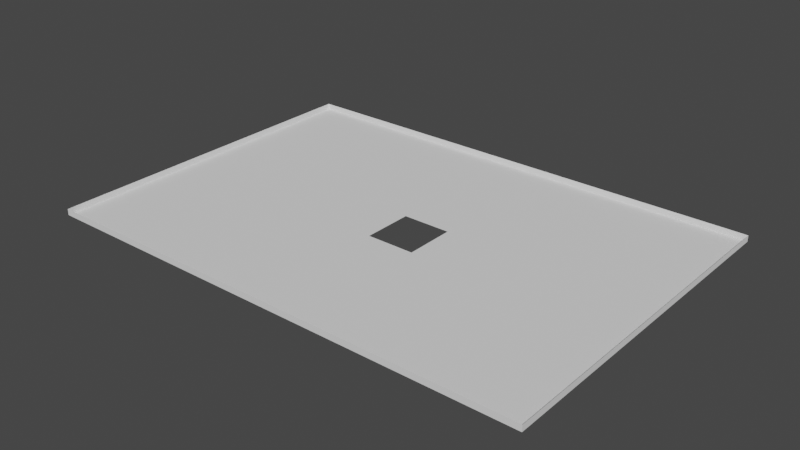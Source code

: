 # Source: dimensiones240_hueco.blend  (saved by Blender 2.82.7; exported with 4.5.12 LTS)
import bpy
from mathutils import Matrix  # noqa: F401  (used for matrix-valued properties, if any)

bpy.ops.wm.read_factory_settings(use_empty=True)
scene = bpy.context.scene
scene.name = 'Scene'

# ---- world
world_world = bpy.data.worlds.new('World'); scene.world = world_world
world_world.use_nodes = True; world_world.node_tree.nodes.clear()
_N = world_world.node_tree.nodes; _L = world_world.node_tree.links
n0 = _N.new('ShaderNodeOutputWorld'); n0.name = 'World Output'; n0.location = (300, 300)
n1 = _N.new('ShaderNodeBackground'); n1.name = 'Background'; n1.location = (10, 300)
n1.inputs[0].default_value = (0.05088, 0.05088, 0.05088, 1.0)
_L.new(n1.outputs[0], n0.inputs[0])
n0.is_active_output = True
world_world.color = (0.05088, 0.05088, 0.05088)
world_world.use_sun_shadow = False
world_world.sun_shadow_jitter_overblur = 0.0

# ---- meshes
me_plane_021 = bpy.data.meshes.new('Plane.021')
me_plane_021.from_pydata([(-1.699, 0.7115, 2.016), (-1.523, 0.7115, 2.016), (-1.523, 0.8889, 2.016), (-1.699, 0.8888, 2.016), (-1.523, 0.8889, 1.946), (-1.699, 0.8888, 1.946), (-1.699, 0.7115, 1.946), (-1.523, 0.7115, 1.946), (-1.641, 0.8888, 1.946), (-1.582, 0.8888, 1.946), (-1.699, 0.7706, 1.946), (-1.699, 0.8297, 1.946), (-1.582, 0.7115, 1.946), (-1.64, 0.7115, 1.946), (-1.523, 0.8297, 1.946), (-1.523, 0.7706, 1.946), (-1.582, 0.8297, 1.946), (-1.582, 0.7706, 1.946), (-1.641, 0.8297, 1.946), (-1.641, 0.7706, 1.946), (-1.582, 0.8002, 1.946), (-1.641, 0.8001, 1.946), (-1.611, 0.8297, 1.946), (-1.611, 0.7706, 1.946), (-1.582, 0.7854, 1.946), (-1.641, 0.7854, 1.946), (-1.596, 0.8297, 1.946), (-1.596, 0.7706, 1.946), (-1.582, 0.8149, 1.946), (-1.641, 0.8149, 1.946), (-1.626, 0.8297, 1.946), (-1.626, 0.7706, 1.946), (-1.611, 0.7854, 1.946), (-1.611, 0.8149, 1.946), (-1.596, 0.8002, 1.946), (-1.626, 0.8001, 1.946), (-1.626, 0.8149, 1.946), (-1.596, 0.8149, 1.946), (-1.596, 0.7854, 1.946), (-1.626, 0.7854, 1.946), (-1.582, 0.778, 1.946), (-1.641, 0.778, 1.946), (-1.589, 0.8297, 1.946), (-1.589, 0.7706, 1.946), (-1.582, 0.8075, 1.946), (-1.641, 0.8075, 1.946), (-1.618, 0.8297, 1.946), (-1.618, 0.7706, 1.946), (-1.611, 0.778, 1.946), (-1.589, 0.8002, 1.946), (-1.618, 0.8001, 1.946), (-1.582, 0.7928, 1.946), (-1.641, 0.7928, 1.946), (-1.604, 0.8297, 1.946), (-1.604, 0.7706, 1.946), (-1.582, 0.8223, 1.946), (-1.641, 0.8223, 1.946), (-1.633, 0.8297, 1.946), (-1.633, 0.7706, 1.946), (-1.611, 0.8223, 1.946), (-1.633, 0.8001, 1.946), (-1.626, 0.8075, 1.946), (-1.626, 0.8223, 1.946), (-1.618, 0.8149, 1.946), (-1.633, 0.8149, 1.946), (-1.596, 0.8075, 1.946), (-1.596, 0.8223, 1.946), (-1.589, 0.8149, 1.946), (-1.604, 0.8149, 1.946), (-1.596, 0.778, 1.946), (-1.596, 0.7928, 1.946), (-1.589, 0.7854, 1.946), (-1.604, 0.7854, 1.946), (-1.626, 0.778, 1.946), (-1.626, 0.7928, 1.946), (-1.618, 0.7854, 1.946), (-1.633, 0.7854, 1.946), (-1.633, 0.7928, 1.946), (-1.618, 0.7928, 1.946), (-1.618, 0.778, 1.946), (-1.589, 0.7928, 1.946), (-1.589, 0.778, 1.946), (-1.604, 0.8223, 1.946), (-1.589, 0.8223, 1.946), (-1.589, 0.8075, 1.946), (-1.633, 0.8223, 1.946), (-1.618, 0.8223, 1.946), (-1.618, 0.8075, 1.946), (-1.633, 0.8075, 1.946), (-1.604, 0.778, 1.946), (-1.633, 0.778, 1.946), (-1.615, 0.8001, 1.946), (-1.615, 0.8149, 1.946), (-1.596, 0.8038, 1.946), (-1.6, 0.8149, 1.946), (-1.596, 0.7891, 1.946), (-1.6, 0.7854, 1.946), (-1.615, 0.7854, 1.946), (-1.611, 0.8112, 1.946), (-1.593, 0.8002, 1.946), (-1.596, 0.8112, 1.946), (-1.593, 0.8149, 1.946), (-1.607, 0.8149, 1.946), (-1.596, 0.7965, 1.946), (-1.593, 0.7854, 1.946), (-1.607, 0.7854, 1.946), (-1.618, 0.7891, 1.946), (-1.618, 0.7965, 1.946), (-1.615, 0.7928, 1.946), (-1.589, 0.7891, 1.946), (-1.589, 0.7965, 1.946), (-1.593, 0.7928, 1.946), (-1.589, 0.8039, 1.946), (-1.589, 0.8112, 1.946), (-1.593, 0.8075, 1.946), (-1.618, 0.8038, 1.946), (-1.618, 0.8112, 1.946), (-1.615, 0.8075, 1.946), (-1.604, 0.8112, 1.946), (-1.607, 0.8112, 1.946), (-1.6, 0.8112, 1.946), (-1.615, 0.8112, 1.946), (-1.615, 0.8038, 1.946), (-1.593, 0.8112, 1.946), (-1.593, 0.7965, 1.946), (-1.615, 0.7965, 1.946), (-1.615, 0.7891, 1.946), (-1.593, 0.7891, 1.946), (-1.593, 0.8038, 1.946), (-1.598, 0.8002, 1.946), (-1.596, 0.802, 1.946), (-1.596, 0.7872, 1.946), (-1.598, 0.7854, 1.946), (-1.596, 0.8094, 1.946), (-1.596, 0.7946, 1.946), (-1.598, 0.7928, 1.946), (-1.598, 0.8075, 1.946), (-1.596, 0.8057, 1.946), (-1.596, 0.7909, 1.946), (-1.596, 0.7983, 1.946), (-1.598, 0.8112, 1.946), (-1.598, 0.8038, 1.946), (-1.598, 0.7965, 1.946), (-1.598, 0.7891, 1.946), (-1.598, 0.7909, 1.946), (-1.598, 0.7872, 1.946), (-1.598, 0.7983, 1.946), (-1.598, 0.7946, 1.946), (-1.598, 0.8057, 1.946), (-1.598, 0.802, 1.946), (-1.598, 0.8094, 1.946), (-1.618, 0.7872, 1.946), (-1.618, 0.7946, 1.946), (-1.618, 0.802, 1.946), (-1.618, 0.8094, 1.946), (-1.617, 0.8001, 1.946), (-1.617, 0.7854, 1.946), (-1.618, 0.7909, 1.946), (-1.618, 0.7983, 1.946), (-1.617, 0.7928, 1.946), (-1.618, 0.8057, 1.946), (-1.617, 0.8075, 1.946), (-1.615, 0.8094, 1.946), (-1.617, 0.8112, 1.946), (-1.615, 0.802, 1.946), (-1.615, 0.8057, 1.946), (-1.617, 0.8038, 1.946), (-1.615, 0.7946, 1.946), (-1.615, 0.7983, 1.946), (-1.617, 0.7965, 1.946), (-1.615, 0.7872, 1.946), (-1.615, 0.7909, 1.946), (-1.617, 0.7891, 1.946), (-1.617, 0.7909, 1.946), (-1.617, 0.7983, 1.946), (-1.617, 0.8057, 1.946), (-1.617, 0.8094, 1.946), (-1.617, 0.802, 1.946), (-1.617, 0.7946, 1.946), (-1.617, 0.7872, 1.946)], [], [(19, 10, 6, 13), (3, 5, 8, 9, 4, 2), (0, 6, 10, 11, 5, 3), (1, 7, 12, 13, 6, 0), (2, 4, 14, 15, 7, 1), (15, 17, 12, 7), (17, 43, 27, 54, 23, 47, 31, 58, 19, 13, 12), (4, 9, 16, 14), (14, 16, 55, 28, 44, 20, 51, 24, 40, 17, 15), (9, 8, 18, 57, 30, 46, 22, 53, 26, 42, 16), (90, 41, 19, 58), (8, 5, 11, 18), (18, 11, 10, 19, 41, 25, 52, 21, 45, 29, 56), (89, 48, 23, 54), (88, 45, 21, 60), (87, 61, 35, 50, 153, 115, 160), (86, 62, 36, 63), (85, 56, 29, 64), (128, 93, 130, 34, 99), (83, 66, 37, 101, 67), (82, 59, 33, 102, 68), (81, 69, 27, 43), (127, 95, 131, 38, 104), (79, 73, 31, 47), (78, 74, 39, 75, 151, 106, 157), (77, 52, 25, 76), (74, 77, 76, 39), (35, 60, 77, 74), (60, 21, 52, 77), (179, 151, 75, 156), (178, 152, 78, 159), (50, 35, 74, 78, 152, 107, 158), (48, 79, 47, 23), (32, 97, 156, 75, 79, 48), (75, 39, 73, 79), (51, 80, 109, 71, 24), (20, 49, 110, 80, 51), (124, 103, 134, 70, 111), (40, 81, 43, 17), (24, 71, 81, 40), (71, 104, 38, 69, 81), (66, 82, 68, 94, 37), (26, 53, 82, 66), (53, 22, 59, 82), (55, 83, 67, 28), (16, 42, 83, 55), (42, 26, 66, 83), (44, 84, 112, 49, 20), (28, 67, 113, 84, 44), (123, 100, 133, 65, 114), (62, 85, 64, 36), (30, 57, 85, 62), (57, 18, 56, 85), (59, 86, 63, 92, 33), (22, 46, 86, 59), (46, 30, 62, 86), (177, 153, 50, 155), (176, 154, 87, 161), (63, 36, 61, 87, 154, 116), (61, 88, 60, 35), (36, 64, 88, 61), (64, 29, 45, 88), (69, 89, 54, 27), (38, 132, 96, 72, 89, 69), (72, 105, 32, 48, 89), (73, 90, 58, 31), (39, 76, 90, 73), (76, 25, 41, 90), (68, 102, 119, 118), (102, 33, 98, 119), (37, 94, 120, 140, 100), (94, 68, 118, 120), (33, 92, 121, 98), (92, 63, 116, 163, 121), (175, 160, 115, 166), (113, 123, 114, 84), (67, 101, 123, 113), (101, 37, 100, 123), (110, 124, 111, 80), (49, 99, 124, 110), (99, 34, 139, 103, 124), (174, 158, 107, 169), (173, 157, 106, 172), (109, 127, 104, 71), (80, 111, 127, 109), (111, 70, 138, 95, 127), (112, 128, 99, 49), (84, 114, 128, 112), (114, 65, 137, 93, 128), (138, 144, 143, 95), (70, 135, 144, 138), (131, 145, 132, 38), (95, 143, 145, 131), (139, 146, 142, 103), (34, 129, 146, 139), (134, 147, 135, 70), (103, 142, 147, 134), (137, 148, 141, 93), (65, 136, 148, 137), (130, 149, 129, 34), (93, 141, 149, 130), (133, 150, 136, 65), (100, 140, 150, 133), (171, 173, 172, 126), (108, 159, 173, 171), (159, 78, 157, 173), (168, 174, 169, 125), (91, 155, 174, 168), (155, 50, 158, 174), (165, 175, 166, 122), (117, 161, 175, 165), (161, 87, 160, 175), (162, 176, 161, 117), (121, 163, 176, 162), (163, 116, 154, 176), (164, 177, 155, 91), (122, 166, 177, 164), (166, 115, 153, 177), (167, 178, 159, 108), (125, 169, 178, 167), (169, 107, 152, 178), (170, 179, 156, 97), (126, 172, 179, 170), (172, 106, 151, 179)])
_uv = me_plane_021.uv_layers.new(name='UVMap')
_uv.uv.foreach_set('vector', [0.8975, 0.1512, 0.8977, 0.1512, 0.8977, 0.1514, 0.8975, 0.1514, 0.8977, 0.1509, 0.8977, 0.1509, 0.8975, 0.1509, 0.8974, 0.1509, 0.8972, 0.1509, 0.8972, 0.1509, 0.8977, 0.1514, 0.8977, 0.1514, 0.8977, 0.1512, 0.8977, 0.151, 0.8977, 0.1509, 0.8977, 0.1509, 0.8972, 0.1514, 0.8972, 0.1514, 0.8974, 0.1514, 0.8975, 0.1514, 0.8977, 0.1514, 0.8977, 0.1514, 0.8972, 0.1509, 0.8972, 0.1509, 0.8972, 0.151, 0.8972, 0.1512, 0.8972, 0.1514, 0.8972, 0.1514, 0.8972, 0.1512, 0.8974, 0.1512, 0.8974, 0.1514, 0.8972, 0.1514, 0.8974, 0.1512, 0.8974, 0.1512, 0.8974, 0.1512, 0.8974, 0.1512, 0.8974, 0.1512, 0.8975, 0.1512, 0.8975, 0.1512, 0.8975, 0.1512, 0.8975, 0.1512, 0.8975, 0.1514, 0.8974, 0.1514, 0.8972, 0.1509, 0.8974, 0.1509, 0.8974, 0.151, 0.8972, 0.151, 0.8972, 0.151, 0.8974, 0.151, 0.8974, 0.151, 0.8974, 0.1511, 0.8974, 0.1511, 0.8974, 0.1511, 0.8974, 0.1511, 0.8974, 0.1511, 0.8974, 0.1512, 0.8974, 0.1512, 0.8972, 0.1512, 0.8974, 0.1509, 0.8975, 0.1509, 0.8975, 0.151, 0.8975, 0.151, 0.8975, 0.151, 0.8975, 0.151, 0.8974, 0.151, 0.8974, 0.151, 0.8974, 0.151, 0.8974, 0.151, 0.8974, 0.151, 0.8975, 0.1512, 0.8975, 0.1512, 0.8975, 0.1512, 0.8975, 0.1512, 0.8975, 0.1509, 0.8977, 0.1509, 0.8977, 0.151, 0.8975, 0.151, 0.8975, 0.151, 0.8977, 0.151, 0.8977, 0.1512, 0.8975, 0.1512, 0.8975, 0.1512, 0.8975, 0.1511, 0.8975, 0.1511, 0.8975, 0.1511, 0.8975, 0.1511, 0.8975, 0.1511, 0.8975, 0.151, 0.8974, 0.1512, 0.8974, 0.1512, 0.8974, 0.1512, 0.8974, 0.1512, 0.8975, 0.1511, 0.8975, 0.1511, 0.8975, 0.1511, 0.8975, 0.1511, 0.8975, 0.1511, 0.8975, 0.1511, 0.8975, 0.1511, 0.8975, 0.1511, 0.8975, 0.1511, 0.8975, 0.1511, 0.8975, 0.1511, 0.8975, 0.151, 0.8975, 0.151, 0.8975, 0.1511, 0.8975, 0.1511, 0.8975, 0.151, 0.8975, 0.151, 0.8975, 0.1511, 0.8975, 0.1511, 0.8974, 0.1511, 0.8974, 0.1511, 0.8974, 0.1511, 0.8974, 0.1511, 0.8974, 0.1511, 0.8974, 0.151, 0.8974, 0.151, 0.8974, 0.1511, 0.8974, 0.1511, 0.8974, 0.1511, 0.8974, 0.151, 0.8974, 0.151, 0.8974, 0.1511, 0.8974, 0.1511, 0.8974, 0.1511, 0.8974, 0.1512, 0.8974, 0.1512, 0.8974, 0.1512, 0.8974, 0.1512, 0.8974, 0.1511, 0.8974, 0.1511, 0.8974, 0.1511, 0.8974, 0.1511, 0.8974, 0.1511, 0.8975, 0.1512, 0.8975, 0.1512, 0.8975, 0.1512, 0.8975, 0.1512, 0.8975, 0.1511, 0.8975, 0.1511, 0.8975, 0.1511, 0.8975, 0.1511, 0.8975, 0.1511, 0.8975, 0.1511, 0.8975, 0.1511, 0.8975, 0.1511, 0.8975, 0.1511, 0.8975, 0.1511, 0.8975, 0.1511, 0.8975, 0.1511, 0.8975, 0.1511, 0.8975, 0.1511, 0.8975, 0.1511, 0.8975, 0.1511, 0.8975, 0.1511, 0.8975, 0.1511, 0.8975, 0.1511, 0.8975, 0.1511, 0.8975, 0.1511, 0.8975, 0.1511, 0.8975, 0.1511, 0.8975, 0.1511, 0.8975, 0.1511, 0.8975, 0.1511, 0.8975, 0.1511, 0.8975, 0.1511, 0.8975, 0.1511, 0.8975, 0.1511, 0.8975, 0.1511, 0.8975, 0.1511, 0.8975, 0.1511, 0.8975, 0.1511, 0.8975, 0.1511, 0.8975, 0.1511, 0.8975, 0.1511, 0.8975, 0.1511, 0.8974, 0.1512, 0.8975, 0.1512, 0.8975, 0.1512, 0.8974, 0.1512, 0.8974, 0.1511, 0.8975, 0.1511, 0.8975, 0.1511, 0.8975, 0.1511, 0.8975, 0.1512, 0.8974, 0.1512, 0.8975, 0.1511, 0.8975, 0.1511, 0.8975, 0.1512, 0.8975, 0.1512, 0.8974, 0.1511, 0.8974, 0.1511, 0.8974, 0.1511, 0.8974, 0.1511, 0.8974, 0.1511, 0.8974, 0.1511, 0.8974, 0.1511, 0.8974, 0.1511, 0.8974, 0.1511, 0.8974, 0.1511, 0.8974, 0.1511, 0.8974, 0.1511, 0.8974, 0.1511, 0.8974, 0.1511, 0.8974, 0.1511, 0.8974, 0.1512, 0.8974, 0.1512, 0.8974, 0.1512, 0.8974, 0.1512, 0.8974, 0.1511, 0.8974, 0.1511, 0.8974, 0.1512, 0.8974, 0.1512, 0.8974, 0.1511, 0.8974, 0.1511, 0.8974, 0.1511, 0.8974, 0.1512, 0.8974, 0.1512, 0.8974, 0.151, 0.8974, 0.151, 0.8974, 0.1511, 0.8974, 0.1511, 0.8974, 0.1511, 0.8974, 0.151, 0.8974, 0.151, 0.8974, 0.151, 0.8974, 0.151, 0.8974, 0.151, 0.8974, 0.151, 0.8974, 0.151, 0.8974, 0.151, 0.8974, 0.151, 0.8974, 0.151, 0.8974, 0.1511, 0.8974, 0.1511, 0.8974, 0.151, 0.8974, 0.151, 0.8974, 0.151, 0.8974, 0.151, 0.8974, 0.151, 0.8974, 0.151, 0.8974, 0.151, 0.8974, 0.151, 0.8974, 0.1511, 0.8974, 0.1511, 0.8974, 0.1511, 0.8974, 0.1511, 0.8974, 0.1511, 0.8974, 0.1511, 0.8974, 0.1511, 0.8974, 0.1511, 0.8974, 0.1511, 0.8974, 0.1511, 0.8974, 0.1511, 0.8974, 0.1511, 0.8974, 0.1511, 0.8974, 0.1511, 0.8974, 0.1511, 0.8975, 0.151, 0.8975, 0.151, 0.8975, 0.1511, 0.8975, 0.1511, 0.8975, 0.151, 0.8975, 0.151, 0.8975, 0.151, 0.8975, 0.151, 0.8975, 0.151, 0.8975, 0.151, 0.8975, 0.151, 0.8975, 0.151, 0.8974, 0.151, 0.8975, 0.151, 0.8975, 0.1511, 0.8975, 0.1511, 0.8974, 0.1511, 0.8974, 0.151, 0.8975, 0.151, 0.8975, 0.151, 0.8974, 0.151, 0.8975, 0.151, 0.8975, 0.151, 0.8975, 0.151, 0.8975, 0.151, 0.8975, 0.1511, 0.8975, 0.1511, 0.8975, 0.1511, 0.8975, 0.1511, 0.8975, 0.1511, 0.8975, 0.1511, 0.8975, 0.1511, 0.8975, 0.1511, 0.8975, 0.1511, 0.8975, 0.1511, 0.8975, 0.1511, 0.8975, 0.1511, 0.8975, 0.1511, 0.8975, 0.1511, 0.8975, 0.1511, 0.8975, 0.1511, 0.8975, 0.1511, 0.8975, 0.1511, 0.8975, 0.1511, 0.8975, 0.1511, 0.8975, 0.1511, 0.8975, 0.1511, 0.8975, 0.1511, 0.8975, 0.1511, 0.8975, 0.1511, 0.8975, 0.1511, 0.8974, 0.1512, 0.8974, 0.1512, 0.8974, 0.1512, 0.8974, 0.1512, 0.8974, 0.1511, 0.8974, 0.1511, 0.8974, 0.1511, 0.8974, 0.1511, 0.8974, 0.1512, 0.8974, 0.1512, 0.8974, 0.1511, 0.8974, 0.1511, 0.8974, 0.1511, 0.8974, 0.1512, 0.8974, 0.1512, 0.8975, 0.1512, 0.8975, 0.1512, 0.8975, 0.1512, 0.8975, 0.1512, 0.8975, 0.1511, 0.8975, 0.1511, 0.8975, 0.1512, 0.8975, 0.1512, 0.8975, 0.1511, 0.8975, 0.1511, 0.8975, 0.1512, 0.8975, 0.1512, 0.8974, 0.1511, 0.8974, 0.1511, 0.8974, 0.1511, 0.8974, 0.1511, 0.8974, 0.1511, 0.8974, 0.1511, 0.8974, 0.1511, 0.8974, 0.1511, 0.8974, 0.1511, 0.8974, 0.1511, 0.8974, 0.1511, 0.8974, 0.1511, 0.8974, 0.1511, 0.8974, 0.1511, 0.8974, 0.1511, 0.8974, 0.1511, 0.8974, 0.1511, 0.8974, 0.1511, 0.8975, 0.1511, 0.8975, 0.1511, 0.8974, 0.1511, 0.8975, 0.1511, 0.8975, 0.1511, 0.8975, 0.1511, 0.8975, 0.1511, 0.8975, 0.1511, 0.8975, 0.1511, 0.8975, 0.1511, 0.8975, 0.1511, 0.8975, 0.1511, 0.8974, 0.1511, 0.8974, 0.1511, 0.8974, 0.1511, 0.8974, 0.1511, 0.8974, 0.1511, 0.8974, 0.1511, 0.8974, 0.1511, 0.8974, 0.1511, 0.8974, 0.1511, 0.8974, 0.1511, 0.8974, 0.1511, 0.8974, 0.1511, 0.8974, 0.1511, 0.8974, 0.1511, 0.8974, 0.1511, 0.8974, 0.1511, 0.8974, 0.1511, 0.8974, 0.1511, 0.8974, 0.1511, 0.8974, 0.1511, 0.8974, 0.1511, 0.8974, 0.1511, 0.8974, 0.1511, 0.8974, 0.1511, 0.8974, 0.1511, 0.8975, 0.1511, 0.8975, 0.1511, 0.8975, 0.1511, 0.8975, 0.1511, 0.8975, 0.1511, 0.8975, 0.1511, 0.8975, 0.1511, 0.8975, 0.1511, 0.8974, 0.1511, 0.8974, 0.1511, 0.8974, 0.1511, 0.8974, 0.1511, 0.8974, 0.1511, 0.8974, 0.1511, 0.8974, 0.1511, 0.8974, 0.1511, 0.8974, 0.1511, 0.8974, 0.1511, 0.8974, 0.1511, 0.8974, 0.1511, 0.8974, 0.1511, 0.8974, 0.1511, 0.8974, 0.1511, 0.8974, 0.1511, 0.8974, 0.1511, 0.8974, 0.1511, 0.8974, 0.1511, 0.8974, 0.1511, 0.8974, 0.1511, 0.8974, 0.1511, 0.8974, 0.1511, 0.8974, 0.1511, 0.8974, 0.1511, 0.8974, 0.1511, 0.8974, 0.1511, 0.8974, 0.1511, 0.8974, 0.1511, 0.8974, 0.1511, 0.8974, 0.1511, 0.8974, 0.1511, 0.8974, 0.1511, 0.8974, 0.1511, 0.8974, 0.1511, 0.8974, 0.1511, 0.8974, 0.1511, 0.8974, 0.1511, 0.8974, 0.1511, 0.8974, 0.1511, 0.8974, 0.1511, 0.8974, 0.1511, 0.8974, 0.1511, 0.8974, 0.1511, 0.8974, 0.1511, 0.8974, 0.1511, 0.8974, 0.1511, 0.8974, 0.1511, 0.8974, 0.1511, 0.8974, 0.1511, 0.8974, 0.1511, 0.8974, 0.1511, 0.8974, 0.1511, 0.8974, 0.1511, 0.8974, 0.1511, 0.8974, 0.1511, 0.8974, 0.1511, 0.8974, 0.1511, 0.8974, 0.1511, 0.8974, 0.1511, 0.8974, 0.1511, 0.8974, 0.1511, 0.8974, 0.1511, 0.8974, 0.1511, 0.8974, 0.1511, 0.8974, 0.1511, 0.8974, 0.1511, 0.8974, 0.1511, 0.8974, 0.1511, 0.8974, 0.1511, 0.8974, 0.1511, 0.8974, 0.1511, 0.8974, 0.1511, 0.8974, 0.1511, 0.8974, 0.1511, 0.8974, 0.1511, 0.8974, 0.1511, 0.8974, 0.1511, 0.8974, 0.1511, 0.8974, 0.1511, 0.8974, 0.1511, 0.8974, 0.1511, 0.8975, 0.1511, 0.8975, 0.1511, 0.8975, 0.1511, 0.8975, 0.1511, 0.8975, 0.1511, 0.8975, 0.1511, 0.8975, 0.1511, 0.8975, 0.1511, 0.8975, 0.1511, 0.8975, 0.1511, 0.8975, 0.1511, 0.8975, 0.1511, 0.8975, 0.1511, 0.8975, 0.1511, 0.8975, 0.1511, 0.8975, 0.1511, 0.8975, 0.1511, 0.8975, 0.1511, 0.8975, 0.1511, 0.8975, 0.1511, 0.8975, 0.1511, 0.8975, 0.1511, 0.8975, 0.1511, 0.8975, 0.1511, 0.8975, 0.1511, 0.8975, 0.1511, 0.8975, 0.1511, 0.8975, 0.1511, 0.8975, 0.1511, 0.8975, 0.1511, 0.8975, 0.1511, 0.8975, 0.1511, 0.8975, 0.1511, 0.8975, 0.1511, 0.8975, 0.1511, 0.8975, 0.1511, 0.8975, 0.1511, 0.8975, 0.1511, 0.8975, 0.1511, 0.8975, 0.1511, 0.8975, 0.1511, 0.8975, 0.1511, 0.8975, 0.1511, 0.8975, 0.1511, 0.8975, 0.1511, 0.8975, 0.1511, 0.8975, 0.1511, 0.8975, 0.1511, 0.8975, 0.1511, 0.8975, 0.1511, 0.8975, 0.1511, 0.8975, 0.1511, 0.8975, 0.1511, 0.8975, 0.1511, 0.8975, 0.1511, 0.8975, 0.1511, 0.8975, 0.1511, 0.8975, 0.1511, 0.8975, 0.1511, 0.8975, 0.1511, 0.8975, 0.1511, 0.8975, 0.1511, 0.8975, 0.1511, 0.8975, 0.1511, 0.8975, 0.1511, 0.8975, 0.1511, 0.8975, 0.1511, 0.8975, 0.1511, 0.8975, 0.1511, 0.8975, 0.1511, 0.8975, 0.1511, 0.8975, 0.1511, 0.8975, 0.1511, 0.8975, 0.1511, 0.8975, 0.1511, 0.8975, 0.1511, 0.8975, 0.1511, 0.8975, 0.1511, 0.8975, 0.1511, 0.8975, 0.1511, 0.8975, 0.1511, 0.8975, 0.1511, 0.8975, 0.1511, 0.8975, 0.1511])
me_plane_021.materials.append(None)
me_plane_021.use_remesh_preserve_volume = False
me_plane_021.use_remesh_preserve_attributes = False
me_plane_021.use_mirror_vertex_groups = False
me_plane_021.update()

# ---- objects
ob_dimensiones_013 = bpy.data.objects.new('dimensiones.013', me_plane_021)

# ---- transforms, parenting, visibility, modifiers, constraints
ob_dimensiones_013.location = (0.0, 0.0, 0.1723)
ob_dimensiones_013.scale = (32.5, 22.5, 1.0)
ob_dimensiones_013.lineart.crease_threshold = 0.0

# ---- collection membership
scene.collection.objects.link(ob_dimensiones_013)

# ---- scene / render settings (as saved in the file)
scene.frame_start = 1; scene.frame_end = 250; scene.frame_set(1)
scene.render.engine = 'BLENDER_EEVEE_NEXT'
scene.cycles.use_denoising = False
scene.cycles.samples = 128
scene.cycles.sampling_pattern = 'TABULATED_SOBOL'
scene.cycles.use_adaptive_sampling = False
scene.cycles.use_light_tree = False
scene.view_settings.view_transform = 'Filmic'
bpy.context.view_layer.update()

# ---- added for rendering (the .blend has no active camera and no usable light): camera, sun
cam_auto = bpy.data.cameras.new('AutoCamera')
cam_auto.lens = 50.0
cam_auto.sensor_width = 36.0
cam_auto.clip_end = 1000.0
ob_auto_camera = bpy.data.objects.new('AutoCamera', cam_auto)
scene.collection.objects.link(ob_auto_camera)
ob_auto_camera.location = (-45.8819, 10.2315, 7.33454)
ob_auto_camera.rotation_euler = (1.09748, -7.21219e-08, 0.694738)
scene.camera = ob_auto_camera
light_auto_sun = bpy.data.lights.new('AutoSun', 'SUN')
light_auto_sun.energy = 3.0
light_auto_sun.angle = 0.0523599
ob_auto_sun = bpy.data.objects.new('AutoSun', light_auto_sun)
scene.collection.objects.link(ob_auto_sun)
ob_auto_sun.rotation_euler = (0.872665, 0.174533, 0.523599)
bpy.context.view_layer.update()
